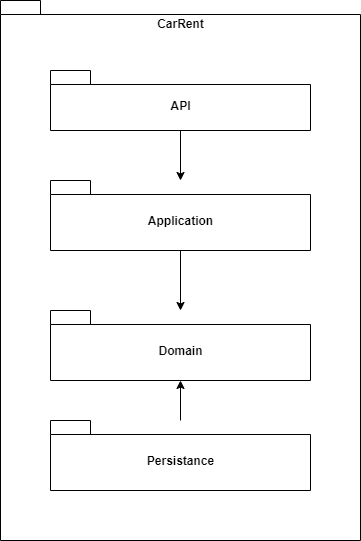

The diagram above was exported from draw.io. Its source (the exported page's mxGraphModel, read from the mxfile embedded in the PNG):
<mxGraphModel dx="1658" dy="870" grid="1" gridSize="10" guides="1" tooltips="1" connect="1" arrows="1" fold="1" page="1" pageScale="1" pageWidth="827" pageHeight="1169" math="0" shadow="0">
  <root>
    <mxCell id="0" />
    <mxCell id="1" parent="0" />
    <mxCell id="JPq_eK3sgLO4k966oXQK-1" value="&lt;div&gt;&lt;span&gt;CarRent&lt;/span&gt;&lt;/div&gt;" style="shape=folder;fontStyle=1;spacingTop=10;tabWidth=40;tabHeight=14;tabPosition=left;html=1;align=center;verticalAlign=top;" vertex="1" parent="1">
      <mxGeometry x="70" y="70" width="360" height="540" as="geometry" />
    </mxCell>
    <mxCell id="JPq_eK3sgLO4k966oXQK-7" value="" style="edgeStyle=orthogonalEdgeStyle;rounded=0;orthogonalLoop=1;jettySize=auto;html=1;" edge="1" parent="1" source="JPq_eK3sgLO4k966oXQK-2" target="JPq_eK3sgLO4k966oXQK-4">
      <mxGeometry relative="1" as="geometry" />
    </mxCell>
    <mxCell id="JPq_eK3sgLO4k966oXQK-2" value="API" style="shape=folder;fontStyle=1;spacingTop=10;tabWidth=40;tabHeight=14;tabPosition=left;html=1;verticalAlign=middle;" vertex="1" parent="1">
      <mxGeometry x="120" y="140" width="260" height="60" as="geometry" />
    </mxCell>
    <mxCell id="JPq_eK3sgLO4k966oXQK-8" value="" style="edgeStyle=orthogonalEdgeStyle;rounded=0;orthogonalLoop=1;jettySize=auto;html=1;" edge="1" parent="1" source="JPq_eK3sgLO4k966oXQK-4" target="JPq_eK3sgLO4k966oXQK-5">
      <mxGeometry relative="1" as="geometry" />
    </mxCell>
    <mxCell id="JPq_eK3sgLO4k966oXQK-4" value="Application" style="shape=folder;fontStyle=1;spacingTop=10;tabWidth=40;tabHeight=14;tabPosition=left;html=1;" vertex="1" parent="1">
      <mxGeometry x="120" y="250" width="260" height="70" as="geometry" />
    </mxCell>
    <mxCell id="JPq_eK3sgLO4k966oXQK-5" value="Domain" style="shape=folder;fontStyle=1;spacingTop=10;tabWidth=40;tabHeight=14;tabPosition=left;html=1;" vertex="1" parent="1">
      <mxGeometry x="120" y="380" width="260" height="70" as="geometry" />
    </mxCell>
    <mxCell id="JPq_eK3sgLO4k966oXQK-9" value="" style="edgeStyle=orthogonalEdgeStyle;rounded=0;orthogonalLoop=1;jettySize=auto;html=1;" edge="1" parent="1" source="JPq_eK3sgLO4k966oXQK-6" target="JPq_eK3sgLO4k966oXQK-5">
      <mxGeometry relative="1" as="geometry" />
    </mxCell>
    <mxCell id="JPq_eK3sgLO4k966oXQK-6" value="Persistance" style="shape=folder;fontStyle=1;spacingTop=10;tabWidth=40;tabHeight=14;tabPosition=left;html=1;" vertex="1" parent="1">
      <mxGeometry x="120" y="490" width="260" height="70" as="geometry" />
    </mxCell>
  </root>
</mxGraphModel>